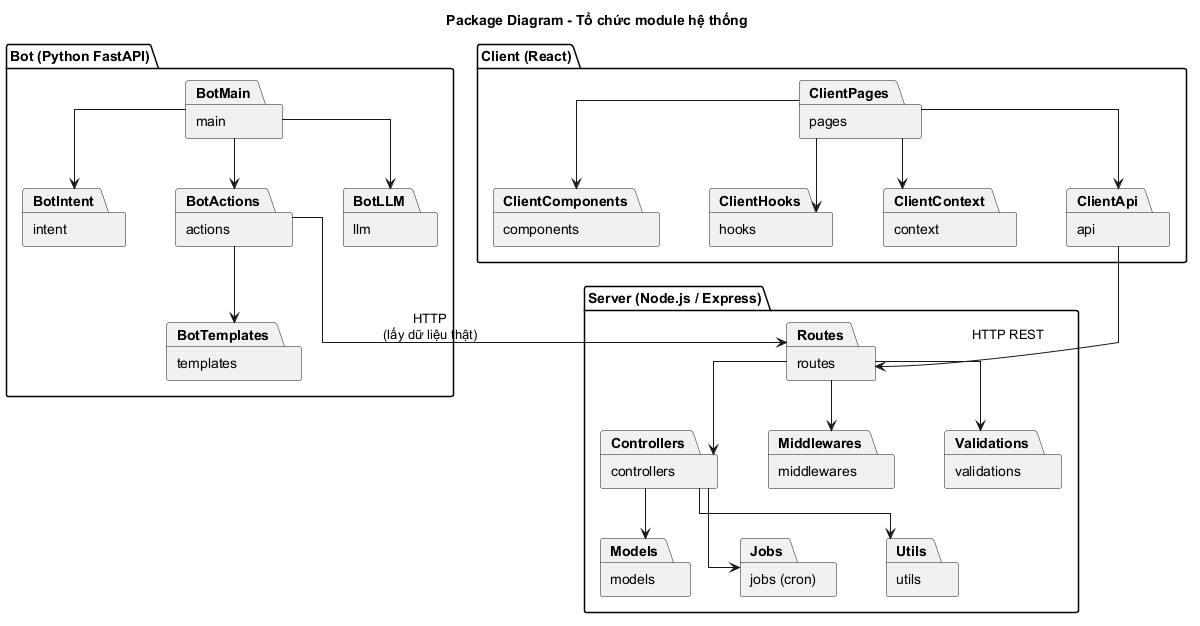

The diagram above was rendered by PlantUML. Its source (embedded in the PNG):
@startuml
title Package Diagram - Tổ chức module hệ thống
skinparam linetype ortho
skinparam monochrome true
skinparam shadowing false
skinparam nodesep 50
skinparam ranksep 50

package "Client (React)" {
  package "pages" as ClientPages
  package "components" as ClientComponents
  package "hooks" as ClientHooks
  package "context" as ClientContext
  package "api" as ClientApi
}

package "Server (Node.js / Express)" {
  package "routes" as Routes
  package "controllers" as Controllers
  package "models" as Models
  package "middlewares" as Middlewares
  package "jobs (cron)" as Jobs
  package "utils" as Utils
  package "validations" as Validations
}

package "Bot (Python FastAPI)" {
  package "main" as BotMain
  package "intent" as BotIntent
  package "actions" as BotActions
  package "templates" as BotTemplates
  package "llm" as BotLLM
}

ClientComponents -[hidden]right-> ClientHooks
ClientHooks -[hidden]right-> ClientContext
ClientContext -[hidden]right-> ClientApi

ClientPages -down-> ClientComponents
ClientPages -down-> ClientHooks
ClientPages -down-> ClientContext
ClientPages -down-> ClientApi
ClientApi -down-> Routes : HTTP REST

Routes --> Middlewares
Routes --> Validations
Routes --> Controllers
Controllers --> Models
Controllers --> Utils
Controllers --> Jobs

BotMain --> BotIntent
BotMain --> BotActions
BotMain --> BotLLM
BotActions --> BotTemplates
BotActions --> Routes : HTTP\n(lấy dữ liệu thật)

@enduml